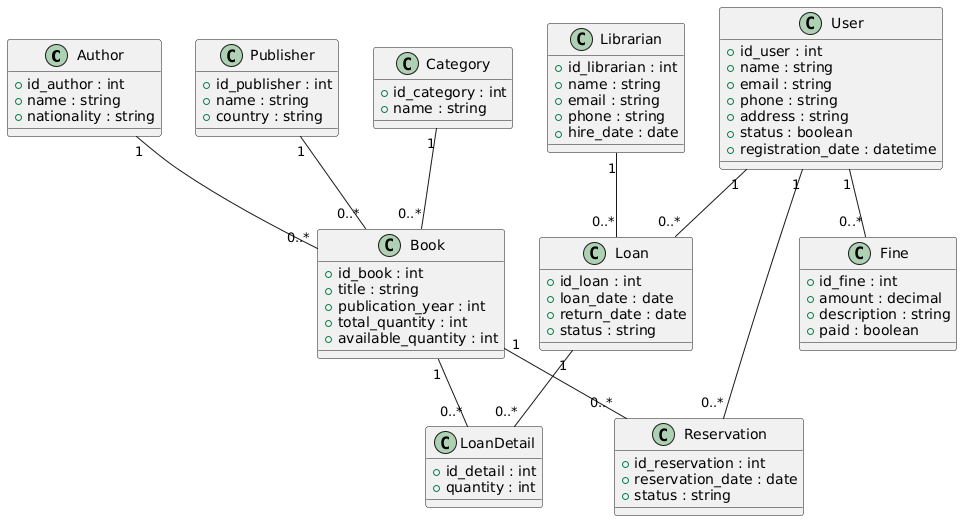

The diagram above was rendered by PlantUML. Its source (embedded in the PNG):
@startuml
class Author {
  +id_author : int
  +name : string
  +nationality : string
}

class Publisher {
  +id_publisher : int
  +name : string
  +country : string
}

class Category {
  +id_category : int
  +name : string
}

class Book {
  +id_book : int
  +title : string
  +publication_year : int
  +total_quantity : int
  +available_quantity : int
}

class Librarian {
  +id_librarian : int
  +name : string
  +email : string
  +phone : string
  +hire_date : date
}

class User {
  +id_user : int
  +name : string
  +email : string
  +phone : string
  +address : string
  +status : boolean
  +registration_date : datetime
}

class Loan {
  +id_loan : int
  +loan_date : date
  +return_date : date
  +status : string
}

class LoanDetail {
  +id_detail : int
  +quantity : int
}

class Reservation {
  +id_reservation : int
  +reservation_date : date
  +status : string
}

class Fine {
  +id_fine : int
  +amount : decimal
  +description : string
  +paid : boolean
}

' Relationships
Author "1" -- "0..*" Book
Publisher "1" -- "0..*" Book
Category "1" -- "0..*" Book
Book "1" -- "0..*" LoanDetail
Loan "1" -- "0..*" LoanDetail
User "1" -- "0..*" Loan
Librarian "1" -- "0..*" Loan
User "1" -- "0..*" Reservation
Book "1" -- "0..*" Reservation
User "1" -- "0..*" Fine
@enduml